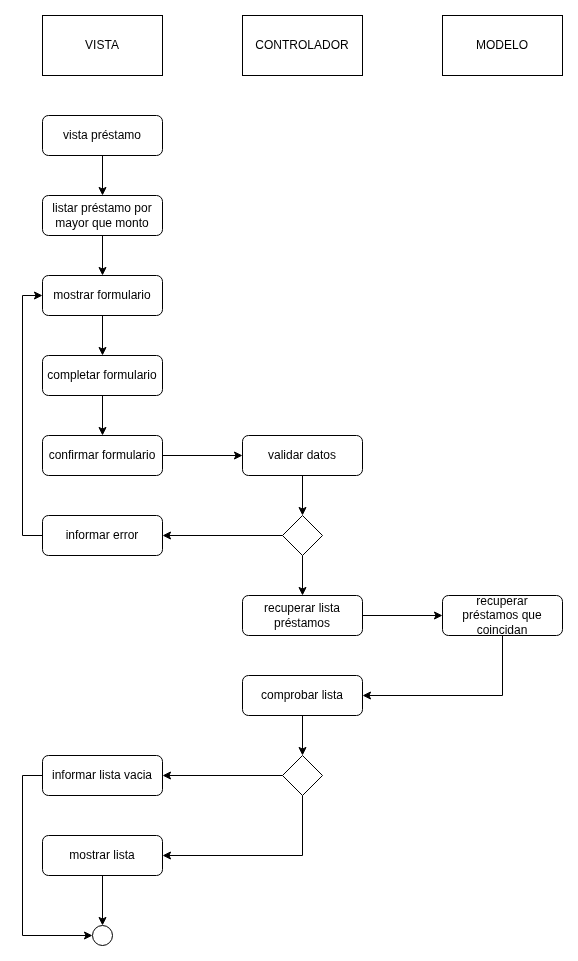

The diagram above was exported from draw.io. Its source (the exported page's mxGraphModel, read from the mxfile embedded in the PNG):
<mxGraphModel dx="2852" dy="1302" grid="1" gridSize="10" guides="1" tooltips="1" connect="1" arrows="1" fold="1" page="1" pageScale="1" pageWidth="827" pageHeight="1169" math="0" shadow="0">
  <root>
    <mxCell id="0" />
    <mxCell id="1" parent="0" />
    <mxCell id="VJcYBYFkE0R8GMYcB-EL-671" value="VISTA" style="rounded=0;whiteSpace=wrap;html=1;" vertex="1" parent="1">
      <mxGeometry x="420" y="570" width="120" height="60" as="geometry" />
    </mxCell>
    <mxCell id="VJcYBYFkE0R8GMYcB-EL-672" value="CONTROLADOR" style="rounded=0;whiteSpace=wrap;html=1;" vertex="1" parent="1">
      <mxGeometry x="620" y="570" width="120" height="60" as="geometry" />
    </mxCell>
    <mxCell id="VJcYBYFkE0R8GMYcB-EL-673" value="MODELO" style="rounded=0;whiteSpace=wrap;html=1;" vertex="1" parent="1">
      <mxGeometry x="820" y="570" width="120" height="60" as="geometry" />
    </mxCell>
    <mxCell id="VJcYBYFkE0R8GMYcB-EL-674" value="" style="ellipse;whiteSpace=wrap;html=1;aspect=fixed;fillStyle=solid;fillColor=light-dark(#FFFFFF,#121212);" vertex="1" parent="1">
      <mxGeometry x="470" y="1480" width="20" height="20" as="geometry" />
    </mxCell>
    <mxCell id="VJcYBYFkE0R8GMYcB-EL-675" style="edgeStyle=orthogonalEdgeStyle;rounded=0;orthogonalLoop=1;jettySize=auto;html=1;exitX=0.5;exitY=1;exitDx=0;exitDy=0;entryX=0.5;entryY=0;entryDx=0;entryDy=0;" edge="1" parent="1" source="VJcYBYFkE0R8GMYcB-EL-676" target="VJcYBYFkE0R8GMYcB-EL-678">
      <mxGeometry relative="1" as="geometry" />
    </mxCell>
    <mxCell id="VJcYBYFkE0R8GMYcB-EL-676" value="vista préstamo" style="rounded=1;whiteSpace=wrap;html=1;" vertex="1" parent="1">
      <mxGeometry x="420" y="670" width="120" height="40" as="geometry" />
    </mxCell>
    <mxCell id="VJcYBYFkE0R8GMYcB-EL-677" style="edgeStyle=orthogonalEdgeStyle;rounded=0;orthogonalLoop=1;jettySize=auto;html=1;exitX=0.5;exitY=1;exitDx=0;exitDy=0;entryX=0.5;entryY=0;entryDx=0;entryDy=0;" edge="1" parent="1" source="VJcYBYFkE0R8GMYcB-EL-678" target="VJcYBYFkE0R8GMYcB-EL-693">
      <mxGeometry relative="1" as="geometry" />
    </mxCell>
    <mxCell id="VJcYBYFkE0R8GMYcB-EL-678" value="listar préstamo&amp;nbsp;por mayor que monto" style="rounded=1;whiteSpace=wrap;html=1;" vertex="1" parent="1">
      <mxGeometry x="420" y="750" width="120" height="40" as="geometry" />
    </mxCell>
    <mxCell id="VJcYBYFkE0R8GMYcB-EL-679" style="edgeStyle=orthogonalEdgeStyle;rounded=0;orthogonalLoop=1;jettySize=auto;html=1;exitX=1;exitY=0.5;exitDx=0;exitDy=0;entryX=0;entryY=0.5;entryDx=0;entryDy=0;" edge="1" parent="1" source="VJcYBYFkE0R8GMYcB-EL-680" target="VJcYBYFkE0R8GMYcB-EL-682">
      <mxGeometry relative="1" as="geometry" />
    </mxCell>
    <mxCell id="VJcYBYFkE0R8GMYcB-EL-680" value="recuperar lista préstamos" style="rounded=1;whiteSpace=wrap;html=1;" vertex="1" parent="1">
      <mxGeometry x="620" y="1150" width="120" height="40" as="geometry" />
    </mxCell>
    <mxCell id="VJcYBYFkE0R8GMYcB-EL-681" style="edgeStyle=orthogonalEdgeStyle;rounded=0;orthogonalLoop=1;jettySize=auto;html=1;exitX=0.5;exitY=1;exitDx=0;exitDy=0;entryX=1;entryY=0.5;entryDx=0;entryDy=0;" edge="1" parent="1" source="VJcYBYFkE0R8GMYcB-EL-682" target="VJcYBYFkE0R8GMYcB-EL-687">
      <mxGeometry relative="1" as="geometry" />
    </mxCell>
    <mxCell id="VJcYBYFkE0R8GMYcB-EL-682" value="recuperar préstamos&amp;nbsp;que coincidan" style="rounded=1;whiteSpace=wrap;html=1;" vertex="1" parent="1">
      <mxGeometry x="820" y="1150" width="120" height="40" as="geometry" />
    </mxCell>
    <mxCell id="VJcYBYFkE0R8GMYcB-EL-683" style="edgeStyle=orthogonalEdgeStyle;rounded=0;orthogonalLoop=1;jettySize=auto;html=1;exitX=0;exitY=0.5;exitDx=0;exitDy=0;entryX=1;entryY=0.5;entryDx=0;entryDy=0;" edge="1" parent="1" source="VJcYBYFkE0R8GMYcB-EL-685" target="VJcYBYFkE0R8GMYcB-EL-689">
      <mxGeometry relative="1" as="geometry" />
    </mxCell>
    <mxCell id="VJcYBYFkE0R8GMYcB-EL-684" style="edgeStyle=orthogonalEdgeStyle;rounded=0;orthogonalLoop=1;jettySize=auto;html=1;exitX=0.5;exitY=1;exitDx=0;exitDy=0;entryX=1;entryY=0.5;entryDx=0;entryDy=0;" edge="1" parent="1" source="VJcYBYFkE0R8GMYcB-EL-685" target="VJcYBYFkE0R8GMYcB-EL-691">
      <mxGeometry relative="1" as="geometry" />
    </mxCell>
    <mxCell id="VJcYBYFkE0R8GMYcB-EL-685" value="" style="rhombus;whiteSpace=wrap;html=1;" vertex="1" parent="1">
      <mxGeometry x="660" y="1310" width="40" height="40" as="geometry" />
    </mxCell>
    <mxCell id="VJcYBYFkE0R8GMYcB-EL-686" style="edgeStyle=orthogonalEdgeStyle;rounded=0;orthogonalLoop=1;jettySize=auto;html=1;exitX=0.5;exitY=1;exitDx=0;exitDy=0;entryX=0.5;entryY=0;entryDx=0;entryDy=0;" edge="1" parent="1" source="VJcYBYFkE0R8GMYcB-EL-687" target="VJcYBYFkE0R8GMYcB-EL-685">
      <mxGeometry relative="1" as="geometry" />
    </mxCell>
    <mxCell id="VJcYBYFkE0R8GMYcB-EL-687" value="comprobar lista" style="rounded=1;whiteSpace=wrap;html=1;" vertex="1" parent="1">
      <mxGeometry x="620" y="1230" width="120" height="40" as="geometry" />
    </mxCell>
    <mxCell id="VJcYBYFkE0R8GMYcB-EL-688" style="edgeStyle=orthogonalEdgeStyle;rounded=0;orthogonalLoop=1;jettySize=auto;html=1;exitX=0;exitY=0.5;exitDx=0;exitDy=0;entryX=0;entryY=0.5;entryDx=0;entryDy=0;" edge="1" parent="1" source="VJcYBYFkE0R8GMYcB-EL-689" target="VJcYBYFkE0R8GMYcB-EL-674">
      <mxGeometry relative="1" as="geometry" />
    </mxCell>
    <mxCell id="VJcYBYFkE0R8GMYcB-EL-689" value="informar lista vacia" style="rounded=1;whiteSpace=wrap;html=1;" vertex="1" parent="1">
      <mxGeometry x="420" y="1310" width="120" height="40" as="geometry" />
    </mxCell>
    <mxCell id="VJcYBYFkE0R8GMYcB-EL-690" style="edgeStyle=orthogonalEdgeStyle;rounded=0;orthogonalLoop=1;jettySize=auto;html=1;exitX=0.5;exitY=1;exitDx=0;exitDy=0;entryX=0.5;entryY=0;entryDx=0;entryDy=0;" edge="1" parent="1" source="VJcYBYFkE0R8GMYcB-EL-691" target="VJcYBYFkE0R8GMYcB-EL-674">
      <mxGeometry relative="1" as="geometry" />
    </mxCell>
    <mxCell id="VJcYBYFkE0R8GMYcB-EL-691" value="mostrar lista" style="rounded=1;whiteSpace=wrap;html=1;" vertex="1" parent="1">
      <mxGeometry x="420" y="1390" width="120" height="40" as="geometry" />
    </mxCell>
    <mxCell id="VJcYBYFkE0R8GMYcB-EL-692" style="edgeStyle=orthogonalEdgeStyle;rounded=0;orthogonalLoop=1;jettySize=auto;html=1;exitX=0.5;exitY=1;exitDx=0;exitDy=0;entryX=0.5;entryY=0;entryDx=0;entryDy=0;" edge="1" parent="1" source="VJcYBYFkE0R8GMYcB-EL-693" target="VJcYBYFkE0R8GMYcB-EL-695">
      <mxGeometry relative="1" as="geometry" />
    </mxCell>
    <mxCell id="VJcYBYFkE0R8GMYcB-EL-693" value="mostrar formulario" style="rounded=1;whiteSpace=wrap;html=1;" vertex="1" parent="1">
      <mxGeometry x="420" y="830" width="120" height="40" as="geometry" />
    </mxCell>
    <mxCell id="VJcYBYFkE0R8GMYcB-EL-694" style="edgeStyle=orthogonalEdgeStyle;rounded=0;orthogonalLoop=1;jettySize=auto;html=1;exitX=0.5;exitY=1;exitDx=0;exitDy=0;entryX=0.5;entryY=0;entryDx=0;entryDy=0;" edge="1" parent="1" source="VJcYBYFkE0R8GMYcB-EL-695" target="VJcYBYFkE0R8GMYcB-EL-697">
      <mxGeometry relative="1" as="geometry" />
    </mxCell>
    <mxCell id="VJcYBYFkE0R8GMYcB-EL-695" value="completar formulario" style="rounded=1;whiteSpace=wrap;html=1;" vertex="1" parent="1">
      <mxGeometry x="420" y="910" width="120" height="40" as="geometry" />
    </mxCell>
    <mxCell id="VJcYBYFkE0R8GMYcB-EL-696" style="edgeStyle=orthogonalEdgeStyle;rounded=0;orthogonalLoop=1;jettySize=auto;html=1;exitX=1;exitY=0.5;exitDx=0;exitDy=0;entryX=0;entryY=0.5;entryDx=0;entryDy=0;" edge="1" parent="1" source="VJcYBYFkE0R8GMYcB-EL-697" target="VJcYBYFkE0R8GMYcB-EL-699">
      <mxGeometry relative="1" as="geometry" />
    </mxCell>
    <mxCell id="VJcYBYFkE0R8GMYcB-EL-697" value="confirmar formulario" style="rounded=1;whiteSpace=wrap;html=1;" vertex="1" parent="1">
      <mxGeometry x="420" y="990" width="120" height="40" as="geometry" />
    </mxCell>
    <mxCell id="VJcYBYFkE0R8GMYcB-EL-698" style="edgeStyle=orthogonalEdgeStyle;rounded=0;orthogonalLoop=1;jettySize=auto;html=1;exitX=0.5;exitY=1;exitDx=0;exitDy=0;entryX=0.5;entryY=0;entryDx=0;entryDy=0;" edge="1" parent="1" source="VJcYBYFkE0R8GMYcB-EL-699" target="VJcYBYFkE0R8GMYcB-EL-704">
      <mxGeometry relative="1" as="geometry" />
    </mxCell>
    <mxCell id="VJcYBYFkE0R8GMYcB-EL-699" value="validar datos&lt;span style=&quot;color: rgba(0, 0, 0, 0); font-family: monospace; font-size: 0px; text-align: start; text-wrap-mode: nowrap;&quot;&gt;%3CmxGraphModel%3E%3Croot%3E%3CmxCell%20id%3D%220%22%2F%3E%3CmxCell%20id%3D%221%22%20parent%3D%220%22%2F%3E%3CmxCell%20id%3D%222%22%20value%3D%22%22%20style%3D%22rounded%3D1%3BwhiteSpace%3Dwrap%3Bhtml%3D1%3B%22%20vertex%3D%221%22%20parent%3D%221%22%3E%3CmxGeometry%20x%3D%22120%22%20y%3D%22280%22%20width%3D%22120%22%20height%3D%2240%22%20as%3D%22geometry%22%2F%3E%3C%2FmxCell%3E%3C%2Froot%3E%3C%2FmxGraphModel%3E&lt;/span&gt;" style="rounded=1;whiteSpace=wrap;html=1;" vertex="1" parent="1">
      <mxGeometry x="620" y="990" width="120" height="40" as="geometry" />
    </mxCell>
    <mxCell id="VJcYBYFkE0R8GMYcB-EL-700" style="edgeStyle=orthogonalEdgeStyle;rounded=0;orthogonalLoop=1;jettySize=auto;html=1;exitX=0;exitY=0.5;exitDx=0;exitDy=0;entryX=0;entryY=0.5;entryDx=0;entryDy=0;" edge="1" parent="1" source="VJcYBYFkE0R8GMYcB-EL-701" target="VJcYBYFkE0R8GMYcB-EL-693">
      <mxGeometry relative="1" as="geometry" />
    </mxCell>
    <mxCell id="VJcYBYFkE0R8GMYcB-EL-701" value="informar error" style="rounded=1;whiteSpace=wrap;html=1;" vertex="1" parent="1">
      <mxGeometry x="420" y="1070" width="120" height="40" as="geometry" />
    </mxCell>
    <mxCell id="VJcYBYFkE0R8GMYcB-EL-702" style="edgeStyle=orthogonalEdgeStyle;rounded=0;orthogonalLoop=1;jettySize=auto;html=1;exitX=0;exitY=0.5;exitDx=0;exitDy=0;entryX=1;entryY=0.5;entryDx=0;entryDy=0;" edge="1" parent="1" source="VJcYBYFkE0R8GMYcB-EL-704" target="VJcYBYFkE0R8GMYcB-EL-701">
      <mxGeometry relative="1" as="geometry" />
    </mxCell>
    <mxCell id="VJcYBYFkE0R8GMYcB-EL-703" style="edgeStyle=orthogonalEdgeStyle;rounded=0;orthogonalLoop=1;jettySize=auto;html=1;exitX=0.5;exitY=1;exitDx=0;exitDy=0;entryX=0.5;entryY=0;entryDx=0;entryDy=0;" edge="1" parent="1" source="VJcYBYFkE0R8GMYcB-EL-704" target="VJcYBYFkE0R8GMYcB-EL-680">
      <mxGeometry relative="1" as="geometry" />
    </mxCell>
    <mxCell id="VJcYBYFkE0R8GMYcB-EL-704" value="" style="rhombus;whiteSpace=wrap;html=1;" vertex="1" parent="1">
      <mxGeometry x="660" y="1070" width="40" height="40" as="geometry" />
    </mxCell>
  </root>
</mxGraphModel>